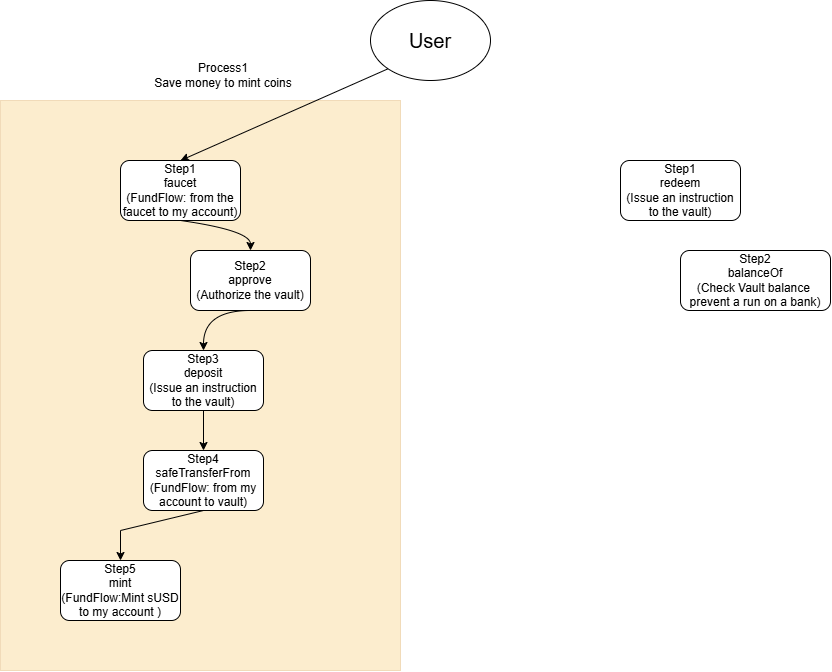

The diagram above was exported from draw.io. Its source (the exported page's mxGraphModel, read from the mxfile embedded in the PNG):
<mxGraphModel dx="1819" dy="641" grid="1" gridSize="10" guides="1" tooltips="1" connect="1" arrows="1" fold="1" page="1" pageScale="1" pageWidth="827" pageHeight="1169" math="0" shadow="0">
  <root>
    <mxCell id="0" />
    <mxCell id="1" parent="0" />
    <mxCell id="Mq3GnDM-6ESVxaBQQsG1-17" parent="1" style="rounded=0;whiteSpace=wrap;html=1;fillColor=#f0a30a;fontColor=#000000;strokeColor=#BD7000;opacity=20;" value="" vertex="1">
      <mxGeometry height="570" width="400" x="-70" y="160" as="geometry" />
    </mxCell>
    <mxCell id="rYqhI-Wx7RsCxTZwwWg7-1" parent="1" style="ellipse;whiteSpace=wrap;html=1;shapeInside=1;" value="&lt;font style=&quot;font-size: 20px;&quot;&gt;User&lt;/font&gt;" vertex="1">
      <mxGeometry height="80" width="120" x="300" y="60" as="geometry" />
    </mxCell>
    <mxCell id="Mq3GnDM-6ESVxaBQQsG1-1" parent="1" style="rounded=1;whiteSpace=wrap;html=1;roundedPerimeter=1;" value="Step1&lt;div&gt;faucet&lt;/div&gt;&lt;div&gt;(FundFlow: from the faucet to my account)&lt;/div&gt;" vertex="1">
      <mxGeometry height="60" width="120" x="50" y="220" as="geometry" />
    </mxCell>
    <mxCell id="Mq3GnDM-6ESVxaBQQsG1-2" parent="1" style="rounded=1;whiteSpace=wrap;html=1;roundedPerimeter=1;" value="Step1&lt;div&gt;redeem&lt;/div&gt;&lt;div&gt;(&lt;span style=&quot;background-color: transparent; color: light-dark(rgb(0, 0, 0), rgb(255, 255, 255));&quot;&gt;Issue an instruction to the vault&lt;/span&gt;&lt;span style=&quot;background-color: transparent; color: light-dark(rgb(0, 0, 0), rgb(255, 255, 255));&quot;&gt;)&lt;/span&gt;&lt;/div&gt;" vertex="1">
      <mxGeometry height="60" width="120" x="550" y="220" as="geometry" />
    </mxCell>
    <mxCell id="Mq3GnDM-6ESVxaBQQsG1-3" edge="1" parent="1" source="rYqhI-Wx7RsCxTZwwWg7-1" style="endArrow=classic;html=1;rounded=0;exitX=0;exitY=1;exitDx=0;exitDy=0;entryX=0.5;entryY=0;entryDx=0;entryDy=0;" target="Mq3GnDM-6ESVxaBQQsG1-1" value="">
      <mxGeometry height="50" relative="1" width="50" as="geometry">
        <mxPoint x="290" y="270" as="sourcePoint" />
        <mxPoint x="340" y="220" as="targetPoint" />
      </mxGeometry>
    </mxCell>
    <mxCell id="Mq3GnDM-6ESVxaBQQsG1-4" parent="1" style="text;html=1;whiteSpace=wrap;strokeColor=none;fillColor=none;align=center;verticalAlign=middle;rounded=0;" value="Process1&lt;div&gt;Save money to mint coins&lt;/div&gt;" vertex="1">
      <mxGeometry height="30" width="160" x="73" y="120" as="geometry" />
    </mxCell>
    <mxCell id="Mq3GnDM-6ESVxaBQQsG1-6" parent="1" style="rounded=1;whiteSpace=wrap;html=1;roundedPerimeter=1;" value="Step2&lt;div&gt;approve&lt;/div&gt;&lt;div&gt;(Authorize the vault)&lt;/div&gt;" vertex="1">
      <mxGeometry height="60" width="120" x="120" y="310" as="geometry" />
    </mxCell>
    <mxCell id="Mq3GnDM-6ESVxaBQQsG1-7" parent="1" style="rounded=1;whiteSpace=wrap;html=1;roundedPerimeter=1;" value="Step3&lt;div&gt;deposit&lt;/div&gt;&lt;div&gt;&lt;span style=&quot;background-color: transparent; color: light-dark(rgb(0, 0, 0), rgb(255, 255, 255));&quot;&gt;(&lt;/span&gt;&lt;span style=&quot;background-color: transparent;&quot;&gt;Issue an instruction to the vault&lt;/span&gt;&lt;span style=&quot;background-color: transparent; color: light-dark(rgb(0, 0, 0), rgb(255, 255, 255));&quot;&gt;)&lt;/span&gt;&lt;/div&gt;" vertex="1">
      <mxGeometry height="60" width="120" x="73" y="410" as="geometry" />
    </mxCell>
    <mxCell id="Mq3GnDM-6ESVxaBQQsG1-8" parent="1" style="rounded=1;whiteSpace=wrap;html=1;roundedPerimeter=1;" value="Step4&lt;div&gt;safeTransferFrom&lt;/div&gt;&lt;div&gt;(FundFlow: from my account&amp;nbsp;to vault)&lt;/div&gt;" vertex="1">
      <mxGeometry height="60" width="120" x="73" y="510" as="geometry" />
    </mxCell>
    <mxCell id="Mq3GnDM-6ESVxaBQQsG1-9" parent="1" style="rounded=1;whiteSpace=wrap;html=1;roundedPerimeter=1;" value="Step5&lt;div&gt;mint&lt;/div&gt;&lt;div&gt;(FundFlow:Mint sUSD to my account )&lt;/div&gt;" vertex="1">
      <mxGeometry height="60" width="120" x="-10" y="620" as="geometry" />
    </mxCell>
    <mxCell id="Mq3GnDM-6ESVxaBQQsG1-12" edge="1" parent="1" source="Mq3GnDM-6ESVxaBQQsG1-1" style="curved=1;curveGeometry=1;endArrow=classic;html=1;rounded=0;exitX=0.5;exitY=1;exitDx=0;exitDy=0;entryX=0.5;entryY=0;entryDx=0;entryDy=0;" target="Mq3GnDM-6ESVxaBQQsG1-6" value="">
      <mxGeometry height="50" relative="1" width="50" as="geometry">
        <Array as="points">
          <mxPoint x="180" y="290" />
        </Array>
        <mxPoint x="290" y="480" as="sourcePoint" />
        <mxPoint x="340" y="430" as="targetPoint" />
      </mxGeometry>
    </mxCell>
    <mxCell id="Mq3GnDM-6ESVxaBQQsG1-13" edge="1" parent="1" style="curved=1;curveGeometry=1;endArrow=classic;html=1;rounded=0;exitX=0.5;exitY=1;exitDx=0;exitDy=0;entryX=0.5;entryY=0;entryDx=0;entryDy=0;" target="Mq3GnDM-6ESVxaBQQsG1-7" value="">
      <mxGeometry height="50" relative="1" width="50" as="geometry">
        <Array as="points">
          <mxPoint x="133" y="370" />
        </Array>
        <mxPoint x="180" y="370" as="sourcePoint" />
        <mxPoint x="250" y="400" as="targetPoint" />
      </mxGeometry>
    </mxCell>
    <mxCell id="Mq3GnDM-6ESVxaBQQsG1-15" edge="1" parent="1" source="Mq3GnDM-6ESVxaBQQsG1-7" style="endArrow=classic;html=1;rounded=0;exitX=0.5;exitY=1;exitDx=0;exitDy=0;entryX=0.5;entryY=0;entryDx=0;entryDy=0;" target="Mq3GnDM-6ESVxaBQQsG1-8" value="">
      <mxGeometry height="50" relative="1" width="50" as="geometry">
        <mxPoint x="290" y="390" as="sourcePoint" />
        <mxPoint x="340" y="340" as="targetPoint" />
      </mxGeometry>
    </mxCell>
    <mxCell id="Mq3GnDM-6ESVxaBQQsG1-16" edge="1" parent="1" source="Mq3GnDM-6ESVxaBQQsG1-8" style="endArrow=classic;html=1;rounded=0;exitX=0.5;exitY=1;exitDx=0;exitDy=0;entryX=0.5;entryY=0;entryDx=0;entryDy=0;" target="Mq3GnDM-6ESVxaBQQsG1-9" value="">
      <mxGeometry height="50" relative="1" width="50" as="geometry">
        <Array as="points">
          <mxPoint x="50" y="590" />
        </Array>
        <mxPoint x="290" y="560" as="sourcePoint" />
        <mxPoint x="340" y="510" as="targetPoint" />
      </mxGeometry>
    </mxCell>
    <mxCell id="Mq3GnDM-6ESVxaBQQsG1-18" parent="1" style="rounded=1;whiteSpace=wrap;html=1;roundedPerimeter=1;" value="Step2&lt;div&gt;balanceOf&lt;/div&gt;&lt;div&gt;(Check Vault balance&amp;nbsp; prevent&amp;nbsp;&lt;span style=&quot;white-space: pre;&quot;&gt;a run on a bank&lt;/span&gt;)&lt;/div&gt;" vertex="1">
      <mxGeometry height="60" width="150" x="610" y="310" as="geometry" />
    </mxCell>
  </root>
</mxGraphModel>